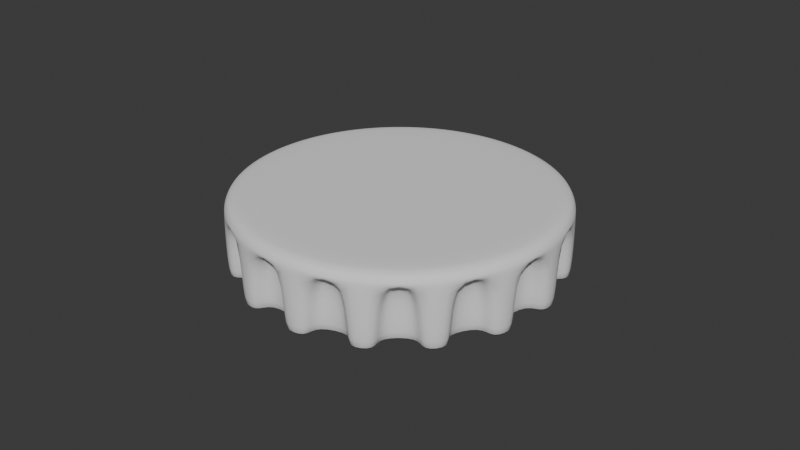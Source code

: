 # Source: blend.blend  (saved by Blender 4.1.24; exported with 4.5.12 LTS)
import bpy
from mathutils import Matrix  # noqa: F401  (used for matrix-valued properties, if any)

bpy.ops.wm.read_factory_settings(use_empty=True)
scene = bpy.context.scene
scene.name = 'Scene'

# ---- world
world_world = bpy.data.worlds.new('World'); scene.world = world_world
world_world.use_nodes = True; world_world.node_tree.nodes.clear()
_N = world_world.node_tree.nodes; _L = world_world.node_tree.links
n0 = _N.new('ShaderNodeOutputWorld'); n0.name = 'World Output'; n0.location = (300, 300)
n1 = _N.new('ShaderNodeBackground'); n1.name = 'Background'; n1.location = (10, 300)
n1.inputs[0].default_value = (0.05088, 0.05088, 0.05088, 1.0)
_L.new(n1.outputs[0], n0.inputs[0])
n0.is_active_output = True
world_world.color = (0.05088, 0.05088, 0.05088)
world_world.use_sun_shadow = False
world_world.sun_shadow_jitter_overblur = 0.0

# ---- meshes
me_x = bpy.data.meshes.new('柱体')
me_x.from_pydata([(5.313e-09, 0.3338, 0.6014), (5.158e-09, -1.662e-09, 1.006), (0.06512, 0.3274, 0.6014), (0.1277, 0.3084, 0.6014), (0.1854, 0.2775, 0.6014), (0.236, 0.236, 0.6014), (0.2775, 0.1854, 0.6014), (0.3084, 0.1277, 0.6014), (0.3274, 0.06512, 0.6014), (0.3338, -1.973e-09, 0.6014), (0.3274, -0.06512, 0.6014), (0.3084, -0.1277, 0.6014), (0.2775, -0.1854, 0.6014), (0.236, -0.236, 0.6014), (0.1854, -0.2775, 0.6014), (0.1277, -0.3084, 0.6014), (0.06512, -0.3274, 0.6014), (5.313e-09, -0.3338, 0.6014), (-0.06512, -0.3274, 0.6014), (-0.1277, -0.3084, 0.6014), (-0.1854, -0.2775, 0.6014), (-0.236, -0.236, 0.6014), (-0.2775, -0.1854, 0.6014), (-0.3084, -0.1277, 0.6014), (-0.3274, -0.06512, 0.6014), (-0.3338, -1.973e-09, 0.6014), (-0.3274, 0.06512, 0.6014), (-0.3084, 0.1277, 0.6014), (-0.2775, 0.1854, 0.6014), (-0.236, 0.236, 0.6014), (-0.1854, 0.2775, 0.6014), (-0.1277, 0.3084, 0.6014), (-0.06512, 0.3274, 0.6014), (0.05945, 0.2989, 1.01), (0.06512, 0.3274, 0.9457), (0.06346, 0.319, 0.9903), (5.313e-09, 0.3338, 0.9457), (5.3e-09, 0.3047, 1.01), (5.313e-09, 0.3253, 0.9903), (0.1166, 0.2815, 1.01), (0.1277, 0.3084, 0.9457), (0.1245, 0.3005, 0.9903), (0.1693, 0.2534, 1.01), (0.1854, 0.2775, 0.9457), (0.1807, 0.2705, 0.9903), (0.2155, 0.2155, 1.01), (0.236, 0.236, 0.9457), (0.23, 0.23, 0.9903), (0.2534, 0.1693, 1.01), (0.2775, 0.1854, 0.9457), (0.2705, 0.1807, 0.9903), (0.2815, 0.1166, 1.01), (0.3084, 0.1277, 0.9457), (0.3005, 0.1245, 0.9903), (0.2989, 0.05945, 1.01), (0.3274, 0.06512, 0.9457), (0.319, 0.06346, 0.9903), (0.3047, -1.946e-09, 1.01), (0.3338, -1.973e-09, 0.9457), (0.3253, -1.953e-09, 0.9903), (0.2989, -0.05945, 1.01), (0.3274, -0.06512, 0.9457), (0.319, -0.06346, 0.9903), (0.2815, -0.1166, 1.01), (0.3084, -0.1277, 0.9457), (0.3005, -0.1245, 0.9903), (0.2534, -0.1693, 1.01), (0.2775, -0.1854, 0.9457), (0.2705, -0.1807, 0.9903), (0.2155, -0.2155, 1.01), (0.236, -0.236, 0.9457), (0.23, -0.23, 0.9903), (0.1693, -0.2534, 1.01), (0.1854, -0.2775, 0.9457), (0.1807, -0.2705, 0.9903), (0.1166, -0.2815, 1.01), (0.1277, -0.3084, 0.9457), (0.1245, -0.3005, 0.9903), (0.05945, -0.2989, 1.01), (0.06512, -0.3274, 0.9457), (0.06346, -0.319, 0.9903), (5.3e-09, -0.3047, 1.01), (5.313e-09, -0.3338, 0.9457), (5.313e-09, -0.3253, 0.9903), (-0.05945, -0.2989, 1.01), (-0.06512, -0.3274, 0.9457), (-0.06346, -0.319, 0.9903), (-0.1166, -0.2815, 1.01), (-0.1277, -0.3084, 0.9457), (-0.1245, -0.3005, 0.9903), (-0.1693, -0.2534, 1.01), (-0.1854, -0.2775, 0.9457), (-0.1807, -0.2705, 0.9903), (-0.2155, -0.2155, 1.01), (-0.236, -0.236, 0.9457), (-0.23, -0.23, 0.9903), (-0.2534, -0.1693, 1.01), (-0.2775, -0.1854, 0.9457), (-0.2705, -0.1807, 0.9903), (-0.2815, -0.1166, 1.01), (-0.3084, -0.1277, 0.9457), (-0.3005, -0.1245, 0.9903), (-0.2989, -0.05945, 1.01), (-0.3274, -0.06512, 0.9457), (-0.319, -0.06346, 0.9903), (-0.3047, -1.946e-09, 1.01), (-0.3338, -1.973e-09, 0.9457), (-0.3253, -1.953e-09, 0.9903), (-0.2989, 0.05945, 1.01), (-0.3274, 0.06512, 0.9457), (-0.319, 0.06346, 0.9903), (-0.2815, 0.1166, 1.01), (-0.3084, 0.1277, 0.9457), (-0.3005, 0.1245, 0.9903), (-0.2534, 0.1693, 1.01), (-0.2775, 0.1854, 0.9457), (-0.2705, 0.1807, 0.9903), (-0.2155, 0.2155, 1.01), (-0.236, 0.236, 0.9457), (-0.23, 0.23, 0.9903), (-0.1693, 0.2534, 1.01), (-0.1854, 0.2775, 0.9457), (-0.1807, 0.2705, 0.9903), (-0.1166, 0.2815, 1.01), (-0.1277, 0.3084, 0.9457), (-0.1245, 0.3005, 0.9903), (-0.05945, 0.2989, 1.01), (-0.06512, 0.3274, 0.9457), (-0.06346, 0.319, 0.9903), (-0.004, 0.2932, 0.6014), (0.06112, 0.2868, 0.6014), (0.1085, 0.2724, 0.6014), (0.1662, 0.2415, 0.6014), (0.2045, 0.2101, 0.6014), (0.246, 0.1596, 0.6014), (0.2693, 0.1159, 0.6014), (0.2883, 0.05327, 0.6014), (0.2932, 0.004, 0.6014), (0.2868, -0.06112, 0.6014), (0.2724, -0.1085, 0.6014), (0.2415, -0.1662, 0.6014), (0.2101, -0.2045, 0.6014), (0.1596, -0.246, 0.6014), (0.1159, -0.2693, 0.6014), (0.05327, -0.2883, 0.6014), (0.004, -0.2932, 0.6014), (-0.06112, -0.2868, 0.6014), (-0.1085, -0.2724, 0.6014), (-0.1662, -0.2415, 0.6014), (-0.2045, -0.2101, 0.6014), (-0.246, -0.1596, 0.6014), (-0.2693, -0.1159, 0.6014), (-0.2883, -0.05327, 0.6014), (-0.2932, -0.004, 0.6014), (-0.2868, 0.06112, 0.6014), (-0.2724, 0.1085, 0.6014), (-0.2415, 0.1662, 0.6014), (-0.2101, 0.2045, 0.6014), (-0.1596, 0.246, 0.6014), (-0.1159, 0.2693, 0.6014), (-0.05327, 0.2883, 0.6014), (0.06112, 0.2868, 0.9457), (-0.004, 0.2932, 0.9457), (0.1662, 0.2415, 0.9457), (0.1085, 0.2724, 0.9457), (0.246, 0.1596, 0.9457), (0.2045, 0.2101, 0.9457), (0.2883, 0.05327, 0.9457), (0.2693, 0.1159, 0.9457), (0.2868, -0.06112, 0.9457), (0.2932, 0.004, 0.9457), (0.2415, -0.1662, 0.9457), (0.2724, -0.1085, 0.9457), (0.1596, -0.246, 0.9457), (0.2101, -0.2045, 0.9457), (0.05327, -0.2883, 0.9457), (0.1159, -0.2693, 0.9457), (-0.06112, -0.2868, 0.9457), (0.004, -0.2932, 0.9457), (-0.1662, -0.2415, 0.9457), (-0.1085, -0.2724, 0.9457), (-0.246, -0.1596, 0.9457), (-0.2045, -0.2101, 0.9457), (-0.2883, -0.05327, 0.9457), (-0.2693, -0.1159, 0.9457), (-0.2868, 0.06112, 0.9457), (-0.2932, -0.004, 0.9457), (-0.2415, 0.1662, 0.9457), (-0.2724, 0.1085, 0.9457), (-0.1596, 0.246, 0.9457), (-0.2101, 0.2045, 0.9457), (-0.05327, 0.2883, 0.9457), (-0.1159, 0.2693, 0.9457), (0.06146, 0.309, 0.9998), (5.306e-09, 0.315, 0.9998), (0.1206, 0.291, 0.9998), (0.175, 0.2619, 0.9998), (0.2227, 0.2227, 0.9998), (0.2619, 0.175, 0.9998), (0.291, 0.1206, 0.9998), (0.309, 0.06146, 0.9998), (0.315, -1.95e-09, 0.9998), (0.309, -0.06146, 0.9998), (0.291, -0.1206, 0.9998), (0.2619, -0.175, 0.9998), (0.2227, -0.2227, 0.9998), (0.175, -0.2619, 0.9998), (0.1206, -0.291, 0.9998), (0.06146, -0.309, 0.9998), (5.306e-09, -0.315, 0.9998), (-0.06146, -0.309, 0.9998), (-0.1206, -0.291, 0.9998), (-0.175, -0.2619, 0.9998), (-0.2227, -0.2227, 0.9998), (-0.2619, -0.175, 0.9998), (-0.291, -0.1206, 0.9998), (-0.309, -0.06146, 0.9998), (-0.315, -1.95e-09, 0.9998), (-0.309, 0.06146, 0.9998), (-0.291, 0.1206, 0.9998), (-0.2619, 0.175, 0.9998), (-0.2227, 0.2227, 0.9998), (-0.175, 0.2619, 0.9998), (-0.1206, 0.291, 0.9998), (-0.06146, 0.309, 0.9998), (0.06429, 0.3232, 0.9675), (5.313e-09, 0.3295, 0.9675), (0.1261, 0.3045, 0.9675), (0.1831, 0.274, 0.9675), (0.233, 0.233, 0.9675), (0.274, 0.1831, 0.9675), (0.3045, 0.1261, 0.9675), (0.3232, 0.06429, 0.9675), (0.3295, -1.963e-09, 0.9675), (0.3232, -0.06429, 0.9675), (0.3045, -0.1261, 0.9675), (0.274, -0.1831, 0.9675), (0.233, -0.233, 0.9675), (0.1831, -0.274, 0.9675), (0.1261, -0.3045, 0.9675), (0.06429, -0.3232, 0.9675), (5.313e-09, -0.3295, 0.9675), (-0.06429, -0.3232, 0.9675), (-0.1261, -0.3045, 0.9675), (-0.1831, -0.274, 0.9675), (-0.233, -0.233, 0.9675), (-0.274, -0.1831, 0.9675), (-0.3045, -0.1261, 0.9675), (-0.3232, -0.06429, 0.9675), (-0.3295, -1.963e-09, 0.9675), (-0.3232, 0.06429, 0.9675), (-0.3045, 0.1261, 0.9675), (-0.274, 0.1831, 0.9675), (-0.233, 0.233, 0.9675), (-0.1831, 0.274, 0.9675), (-0.1261, 0.3045, 0.9675), (-0.06429, 0.3232, 0.9675)], [], [(2, 34, 40, 3), (1, 39, 33), (1, 42, 39), (1, 45, 42), (1, 48, 45), (1, 51, 48), (1, 54, 51), (1, 57, 54), (1, 60, 57), (1, 63, 60), (1, 66, 63), (1, 69, 66), (1, 72, 69), (1, 75, 72), (1, 78, 75), (1, 81, 78), (1, 84, 81), (1, 87, 84), (1, 90, 87), (1, 93, 90), (1, 96, 93), (1, 99, 96), (1, 102, 99), (1, 105, 102), (1, 108, 105), (1, 111, 108), (1, 114, 111), (1, 117, 114), (1, 120, 117), (1, 123, 120), (1, 126, 123), (1, 37, 126), (11, 64, 172, 139), (32, 127, 36, 0), (4, 43, 46, 5), (103, 24, 152, 183), (6, 49, 52, 7), (94, 97, 181, 182), (8, 55, 58, 9), (10, 61, 64, 11), (12, 67, 70, 13), (46, 49, 165, 166), (14, 73, 76, 15), (61, 10, 138, 169), (16, 79, 82, 17), (23, 100, 184, 151), (18, 85, 88, 19), (20, 91, 94, 21), (22, 97, 100, 23), (124, 127, 191, 192), (24, 103, 106, 25), (9, 58, 170, 137), (26, 109, 112, 27), (76, 79, 175, 176), (28, 115, 118, 29), (97, 22, 150, 181), (30, 121, 124, 31), (225, 226, 38, 35), (227, 225, 35, 41), (193, 194, 37, 33), (228, 227, 41, 44), (195, 193, 33, 39), (229, 228, 44, 47), (196, 195, 39, 42), (230, 229, 47, 50), (197, 196, 42, 45), (231, 230, 50, 53), (198, 197, 45, 48), (232, 231, 53, 56), (199, 198, 48, 51), (233, 232, 56, 59), (200, 199, 51, 54), (234, 233, 59, 62), (201, 200, 54, 57), (235, 234, 62, 65), (202, 201, 57, 60), (236, 235, 65, 68), (203, 202, 60, 63), (237, 236, 68, 71), (204, 203, 63, 66), (238, 237, 71, 74), (205, 204, 66, 69), (239, 238, 74, 77), (206, 205, 69, 72), (240, 239, 77, 80), (207, 206, 72, 75), (241, 240, 80, 83), (208, 207, 75, 78), (242, 241, 83, 86), (209, 208, 78, 81), (243, 242, 86, 89), (210, 209, 81, 84), (244, 243, 89, 92), (211, 210, 84, 87), (245, 244, 92, 95), (212, 211, 87, 90), (246, 245, 95, 98), (213, 212, 90, 93), (247, 246, 98, 101), (214, 213, 93, 96), (248, 247, 101, 104), (215, 214, 96, 99), (249, 248, 104, 107), (216, 215, 99, 102), (250, 249, 107, 110), (217, 216, 102, 105), (251, 250, 110, 113), (218, 217, 105, 108), (252, 251, 113, 116), (219, 218, 108, 111), (253, 252, 116, 119), (220, 219, 111, 114), (254, 253, 119, 122), (221, 220, 114, 117), (255, 254, 122, 125), (222, 221, 117, 120), (256, 255, 125, 128), (223, 222, 120, 123), (226, 256, 128, 38), (224, 223, 123, 126), (1, 33, 37), (129, 162, 161, 130), (133, 166, 165, 134), (135, 168, 167, 136), (137, 170, 169, 138), (139, 172, 171, 140), (141, 174, 173, 142), (143, 176, 175, 144), (145, 178, 177, 146), (147, 180, 179, 148), (149, 182, 181, 150), (151, 184, 183, 152), (153, 186, 185, 154), (155, 188, 187, 156), (157, 190, 189, 158), (159, 192, 191, 160), (131, 164, 163, 132), (25, 106, 186, 153), (64, 67, 171, 172), (67, 12, 140, 171), (36, 34, 161, 162), (112, 115, 187, 188), (109, 26, 154, 185), (13, 70, 174, 141), (27, 112, 188, 155), (82, 85, 177, 178), (73, 14, 142, 173), (0, 36, 162, 129), (34, 2, 130, 161), (115, 28, 156, 187), (15, 76, 176, 143), (3, 40, 164, 131), (52, 55, 167, 168), (100, 103, 183, 184), (29, 118, 190, 157), (79, 16, 144, 175), (127, 32, 160, 191), (121, 30, 158, 189), (70, 73, 173, 174), (17, 82, 178, 145), (43, 4, 132, 163), (118, 121, 189, 190), (31, 124, 192, 159), (85, 18, 146, 177), (5, 46, 166, 133), (40, 43, 163, 164), (88, 91, 179, 180), (19, 88, 180, 147), (49, 6, 134, 165), (91, 20, 148, 179), (58, 61, 169, 170), (7, 52, 168, 135), (106, 109, 185, 186), (21, 94, 182, 149), (55, 8, 136, 167), (38, 128, 224, 194), (128, 125, 223, 224), (125, 122, 222, 223), (122, 119, 221, 222), (119, 116, 220, 221), (116, 113, 219, 220), (113, 110, 218, 219), (110, 107, 217, 218), (107, 104, 216, 217), (104, 101, 215, 216), (101, 98, 214, 215), (98, 95, 213, 214), (95, 92, 212, 213), (92, 89, 211, 212), (89, 86, 210, 211), (86, 83, 209, 210), (83, 80, 208, 209), (80, 77, 207, 208), (77, 74, 206, 207), (74, 71, 205, 206), (71, 68, 204, 205), (68, 65, 203, 204), (65, 62, 202, 203), (62, 59, 201, 202), (59, 56, 200, 201), (56, 53, 199, 200), (53, 50, 198, 199), (50, 47, 197, 198), (47, 44, 196, 197), (44, 41, 195, 196), (41, 35, 193, 195), (35, 38, 194, 193), (36, 127, 256, 226), (127, 124, 255, 256), (124, 121, 254, 255), (121, 118, 253, 254), (118, 115, 252, 253), (115, 112, 251, 252), (112, 109, 250, 251), (109, 106, 249, 250), (106, 103, 248, 249), (103, 100, 247, 248), (100, 97, 246, 247), (97, 94, 245, 246), (94, 91, 244, 245), (91, 88, 243, 244), (88, 85, 242, 243), (85, 82, 241, 242), (82, 79, 240, 241), (79, 76, 239, 240), (76, 73, 238, 239), (73, 70, 237, 238), (70, 67, 236, 237), (67, 64, 235, 236), (64, 61, 234, 235), (61, 58, 233, 234), (58, 55, 232, 233), (55, 52, 231, 232), (52, 49, 230, 231), (49, 46, 229, 230), (46, 43, 228, 229), (43, 40, 227, 228), (40, 34, 225, 227), (34, 36, 226, 225), (194, 224, 126, 37)])
me_x.polygons.foreach_set('use_smooth', [True] * 240)
_uv = me_x.uv_layers.new(name='UV 贴图')
_uv.uv.foreach_set('vector', [0.9688, 0.5, 0.9688, 0.9784, 0.9375, 0.9784, 0.9375, 0.5, 0.262, 0.2791, 0.3349, 0.455, 0.2938, 0.4674, 0.2675, 0.2762, 0.3733, 0.4345, 0.3354, 0.4547, 0.2723, 0.2723, 0.4069, 0.4069, 0.3737, 0.4341, 0.2762, 0.2675, 0.4345, 0.3733, 0.4072, 0.4065, 0.2791, 0.262, 0.455, 0.3349, 0.4347, 0.3728, 0.2809, 0.2561, 0.4676, 0.2933, 0.4551, 0.3344, 0.2815, 0.25, 0.4719, 0.25, 0.4676, 0.2927, 0.2809, 0.2439, 0.4676, 0.2067, 0.4718, 0.2495, 0.2791, 0.238, 0.455, 0.1651, 0.4674, 0.2062, 0.2762, 0.2325, 0.4345, 0.1267, 0.4547, 0.1646, 0.2723, 0.2277, 0.4069, 0.09312, 0.4341, 0.1263, 0.2675, 0.2238, 0.3733, 0.06553, 0.4065, 0.09278, 0.262, 0.2209, 0.3349, 0.04503, 0.3728, 0.06528, 0.2561, 0.2191, 0.2933, 0.03241, 0.3344, 0.04488, 0.25, 0.2185, 0.25, 0.02814, 0.2927, 0.03235, 0.2439, 0.2191, 0.2067, 0.03241, 0.2495, 0.0282, 0.238, 0.2209, 0.1651, 0.04503, 0.2062, 0.03256, 0.2325, 0.2238, 0.1267, 0.06553, 0.1646, 0.04529, 0.2277, 0.2277, 0.09312, 0.09312, 0.1263, 0.06587, 0.2238, 0.2325, 0.06553, 0.1267, 0.09278, 0.09354, 0.2209, 0.238, 0.04503, 0.1651, 0.06528, 0.1272, 0.2191, 0.2439, 0.03241, 0.2067, 0.04488, 0.1656, 0.2185, 0.25, 0.02814, 0.25, 0.03235, 0.2073, 0.2191, 0.2561, 0.03241, 0.2933, 0.0282, 0.2505, 0.2209, 0.262, 0.04503, 0.3349, 0.03256, 0.2938, 0.2238, 0.2675, 0.06553, 0.3733, 0.04529, 0.3354, 0.2277, 0.2723, 0.09312, 0.4069, 0.06587, 0.3737, 0.2325, 0.2762, 0.1267, 0.4345, 0.09354, 0.4072, 0.238, 0.2791, 0.1651, 0.455, 0.1272, 0.4347, 0.2439, 0.2809, 0.2067, 0.4676, 0.1656, 0.4551, 0.25, 0.2815, 0.25, 0.4719, 0.2073, 0.4676, 0.6875, 0.5, 0.6875, 0.9784, 0.6875, 0.9784, 0.6875, 0.5, 0.03125, 0.5, 0.03125, 0.9784, 0.0, 0.9784, 0.0, 0.5, 0.9062, 0.5, 0.9062, 0.9784, 0.875, 0.9784, 0.875, 0.5, 0.2812, 0.9784, 0.2812, 0.5, 0.2812, 0.5, 0.2812, 0.9784, 0.8438, 0.5, 0.8438, 0.9784, 0.8125, 0.9784, 0.8125, 0.5, 0.375, 0.9784, 0.3438, 0.9784, 0.3438, 0.9784, 0.375, 0.9784, 0.7812, 0.5, 0.7812, 0.9784, 0.75, 0.9784, 0.75, 0.5, 0.7188, 0.5, 0.7188, 0.9784, 0.6875, 0.9784, 0.6875, 0.5, 0.6562, 0.5, 0.6562, 0.9784, 0.625, 0.9784, 0.625, 0.5, 0.875, 0.9784, 0.8438, 0.9784, 0.8438, 0.9784, 0.875, 0.9784, 0.5938, 0.5, 0.5938, 0.9784, 0.5625, 0.9784, 0.5625, 0.5, 0.7188, 0.9784, 0.7188, 0.5, 0.7188, 0.5, 0.7188, 0.9784, 0.5312, 0.5, 0.5312, 0.9784, 0.5, 0.9784, 0.5, 0.5, 0.3125, 0.5, 0.3125, 0.9784, 0.3125, 0.9784, 0.3125, 0.5, 0.4688, 0.5, 0.4688, 0.9784, 0.4375, 0.9784, 0.4375, 0.5, 0.4062, 0.5, 0.4062, 0.9784, 0.375, 0.9784, 0.375, 0.5, 0.3438, 0.5, 0.3438, 0.9784, 0.3125, 0.9784, 0.3125, 0.5, 0.0625, 0.9784, 0.03125, 0.9784, 0.03125, 0.9784, 0.0625, 0.9784, 0.2812, 0.5, 0.2812, 0.9784, 0.25, 0.9784, 0.25, 0.5, 0.75, 0.5, 0.75, 0.9784, 0.75, 0.9784, 0.75, 0.5, 0.2188, 0.5, 0.2188, 0.9784, 0.1875, 0.9784, 0.1875, 0.5, 0.5625, 0.9784, 0.5312, 0.9784, 0.5312, 0.9784, 0.5625, 0.9784, 0.1562, 0.5, 0.1562, 0.9784, 0.125, 0.9784, 0.125, 0.5, 0.3438, 0.9784, 0.3438, 0.5, 0.3438, 0.5, 0.3438, 0.9784, 0.09375, 0.5, 0.09375, 0.9784, 0.0625, 0.9784, 0.0625, 0.5, 0.9689, 0.9892, 0.9998, 0.9892, 0.9996, 1.0, 0.9691, 1.0, 0.9377, 0.9892, 0.9686, 0.9892, 0.9684, 1.0, 0.9379, 1.0, 0.2948, 0.4765, 0.2506, 0.4809, 0.2505, 0.4718, 0.2933, 0.4676, 0.9064, 0.9892, 0.9373, 0.9892, 0.9371, 1.0, 0.9066, 1.0, 0.3381, 0.4634, 0.2956, 0.4763, 0.2938, 0.4674, 0.3349, 0.455, 0.8752, 0.9892, 0.9061, 0.9892, 0.9059, 1.0, 0.8754, 1.0, 0.378, 0.4422, 0.3389, 0.4631, 0.3354, 0.4547, 0.3733, 0.4345, 0.8439, 0.9892, 0.8748, 0.9892, 0.8746, 1.0, 0.8441, 1.0, 0.4131, 0.4135, 0.3787, 0.4416, 0.3737, 0.4341, 0.4069, 0.4069, 0.8127, 0.9892, 0.8436, 0.9892, 0.8434, 1.0, 0.8129, 1.0, 0.4418, 0.3785, 0.4137, 0.4129, 0.4072, 0.4065, 0.4345, 0.3733, 0.7814, 0.9892, 0.8123, 0.9892, 0.8121, 1.0, 0.7816, 1.0, 0.4632, 0.3386, 0.4423, 0.3778, 0.4347, 0.3728, 0.455, 0.3349, 0.7502, 0.9892, 0.7811, 0.9892, 0.7809, 1.0, 0.7504, 1.0, 0.4764, 0.2953, 0.4635, 0.3378, 0.4551, 0.3344, 0.4676, 0.2933, 0.7189, 0.9892, 0.7498, 0.9892, 0.7496, 1.0, 0.7191, 1.0, 0.4809, 0.2503, 0.4765, 0.2945, 0.4676, 0.2927, 0.4719, 0.25, 0.6877, 0.9892, 0.7186, 0.9892, 0.7184, 1.0, 0.6879, 1.0, 0.4765, 0.2052, 0.4809, 0.2494, 0.4718, 0.2495, 0.4676, 0.2067, 0.6564, 0.9892, 0.6873, 0.9892, 0.6871, 1.0, 0.6566, 1.0, 0.4634, 0.1619, 0.4763, 0.2044, 0.4674, 0.2062, 0.455, 0.1651, 0.6252, 0.9892, 0.6561, 0.9892, 0.6559, 1.0, 0.6254, 1.0, 0.4422, 0.122, 0.4631, 0.1611, 0.4547, 0.1646, 0.4345, 0.1267, 0.5939, 0.9892, 0.6248, 0.9892, 0.6246, 1.0, 0.5941, 1.0, 0.4135, 0.08694, 0.4416, 0.1213, 0.4341, 0.1263, 0.4069, 0.09312, 0.5627, 0.9892, 0.5936, 0.9892, 0.5934, 1.0, 0.5629, 1.0, 0.3785, 0.05818, 0.4129, 0.08635, 0.4065, 0.09278, 0.3733, 0.06553, 0.5314, 0.9892, 0.5623, 0.9892, 0.5621, 1.0, 0.5316, 1.0, 0.3386, 0.03679, 0.3778, 0.05772, 0.3728, 0.06528, 0.3349, 0.04503, 0.5002, 0.9892, 0.5311, 0.9892, 0.5309, 1.0, 0.5004, 1.0, 0.2953, 0.0236, 0.3378, 0.03649, 0.3344, 0.04488, 0.2933, 0.03241, 0.4689, 0.9892, 0.4998, 0.9892, 0.4996, 1.0, 0.4691, 1.0, 0.2503, 0.0191, 0.2945, 0.02345, 0.2927, 0.03235, 0.25, 0.02814, 0.4377, 0.9892, 0.4686, 0.9892, 0.4684, 1.0, 0.4379, 1.0, 0.2052, 0.02348, 0.2494, 0.01913, 0.2495, 0.0282, 0.2067, 0.03241, 0.4064, 0.9892, 0.4373, 0.9892, 0.4371, 1.0, 0.4066, 1.0, 0.1619, 0.03656, 0.2044, 0.02367, 0.2062, 0.03256, 0.1651, 0.04503, 0.3752, 0.9892, 0.4061, 0.9892, 0.4059, 1.0, 0.3754, 1.0, 0.122, 0.05785, 0.1611, 0.03692, 0.1646, 0.04529, 0.1267, 0.06553, 0.3439, 0.9892, 0.3748, 0.9892, 0.3746, 1.0, 0.3441, 1.0, 0.08694, 0.08652, 0.1213, 0.05835, 0.1263, 0.06587, 0.09312, 0.09312, 0.3127, 0.9892, 0.3436, 0.9892, 0.3434, 1.0, 0.3129, 1.0, 0.05818, 0.1215, 0.08635, 0.08715, 0.09278, 0.09354, 0.06553, 0.1267, 0.2814, 0.9892, 0.3123, 0.9892, 0.3121, 1.0, 0.2816, 1.0, 0.03679, 0.1614, 0.05772, 0.1222, 0.06528, 0.1272, 0.04503, 0.1651, 0.2502, 0.9892, 0.2811, 0.9892, 0.2809, 1.0, 0.2504, 1.0, 0.0236, 0.2047, 0.03649, 0.1622, 0.04488, 0.1656, 0.03241, 0.2067, 0.2189, 0.9892, 0.2498, 0.9892, 0.2496, 1.0, 0.2191, 1.0, 0.0191, 0.2497, 0.02345, 0.2055, 0.03235, 0.2073, 0.02814, 0.25, 0.1877, 0.9892, 0.2186, 0.9892, 0.2184, 1.0, 0.1879, 1.0, 0.02348, 0.2948, 0.01913, 0.2506, 0.0282, 0.2505, 0.03241, 0.2933, 0.1564, 0.9892, 0.1873, 0.9892, 0.1871, 1.0, 0.1566, 1.0, 0.03656, 0.3381, 0.02367, 0.2956, 0.03256, 0.2938, 0.04503, 0.3349, 0.1252, 0.9892, 0.1561, 0.9892, 0.1559, 1.0, 0.1254, 1.0, 0.05785, 0.378, 0.03692, 0.3389, 0.04529, 0.3354, 0.06553, 0.3733, 0.09395, 0.9892, 0.1248, 0.9892, 0.1246, 1.0, 0.09415, 1.0, 0.08652, 0.4131, 0.05835, 0.3787, 0.06587, 0.3737, 0.09312, 0.4069, 0.0627, 0.9892, 0.09355, 0.9892, 0.09335, 1.0, 0.0629, 1.0, 0.1215, 0.4418, 0.08715, 0.4137, 0.09354, 0.4072, 0.1267, 0.4345, 0.03145, 0.9892, 0.0623, 0.9892, 0.0621, 1.0, 0.03165, 1.0, 0.1614, 0.4632, 0.1222, 0.4423, 0.1272, 0.4347, 0.1651, 0.455, 0.0001991, 0.9892, 0.03105, 0.9892, 0.03085, 1.0, 0.0003982, 1.0, 0.2047, 0.4764, 0.1622, 0.4635, 0.1656, 0.4551, 0.2067, 0.4676, 0.2561, 0.2809, 0.2933, 0.4676, 0.2505, 0.4718, 1.0, 0.5, 1.0, 0.9784, 0.9688, 0.9784, 0.9688, 0.5, 0.875, 0.5, 0.875, 0.9784, 0.8438, 0.9784, 0.8438, 0.5, 0.8125, 0.5, 0.8125, 0.9784, 0.7812, 0.9784, 0.7812, 0.5, 0.75, 0.5, 0.75, 0.9784, 0.7188, 0.9784, 0.7188, 0.5, 0.6875, 0.5, 0.6875, 0.9784, 0.6563, 0.9784, 0.6562, 0.5, 0.625, 0.5, 0.625, 0.9784, 0.5938, 0.9784, 0.5938, 0.5, 0.5625, 0.5, 0.5625, 0.9784, 0.5312, 0.9784, 0.5312, 0.5, 0.5, 0.5, 0.5, 0.9784, 0.4688, 0.9784, 0.4688, 0.5, 0.4375, 0.5, 0.4375, 0.9784, 0.4062, 0.9784, 0.4062, 0.5, 0.375, 0.5, 0.375, 0.9784, 0.3438, 0.9784, 0.3438, 0.5, 0.3125, 0.5, 0.3125, 0.9784, 0.2812, 0.9784, 0.2812, 0.5, 0.25, 0.5, 0.25, 0.9784, 0.2188, 0.9784, 0.2188, 0.5, 0.1875, 0.5, 0.1875, 0.9784, 0.1562, 0.9784, 0.1562, 0.5, 0.125, 0.5, 0.125, 0.9784, 0.09375, 0.9784, 0.09375, 0.5, 0.0625, 0.5, 0.0625, 0.9784, 0.03125, 0.9784, 0.03125, 0.5, 0.9375, 0.5, 0.9375, 0.9784, 0.9063, 0.9784, 0.9062, 0.5, 0.25, 0.5, 0.25, 0.9784, 0.25, 0.9784, 0.25, 0.5, 0.6875, 0.9784, 0.6563, 0.9784, 0.6563, 0.9784, 0.6875, 0.9784, 0.6562, 0.9784, 0.6562, 0.5, 0.6562, 0.5, 0.6562, 0.9784, 1.0, 0.9784, 0.9688, 0.9784, 0.9688, 0.9784, 1.0, 0.9784, 0.1875, 0.9784, 0.1562, 0.9784, 0.1562, 0.9784, 0.1875, 0.9784, 0.2188, 0.9784, 0.2188, 0.5, 0.2188, 0.5, 0.2188, 0.9784, 0.625, 0.5, 0.625, 0.9784, 0.625, 0.9784, 0.625, 0.5, 0.1875, 0.5, 0.1875, 0.9784, 0.1875, 0.9784, 0.1875, 0.5, 0.5, 0.9784, 0.4688, 0.9784, 0.4688, 0.9784, 0.5, 0.9784, 0.5938, 0.9784, 0.5938, 0.5, 0.5938, 0.5, 0.5938, 0.9784, 0.0, 0.5, 0.0, 0.9784, 0.0, 0.9784, 0.0, 0.5, 0.9688, 0.9784, 0.9688, 0.5, 0.9688, 0.5, 0.9688, 0.9784, 0.1562, 0.9784, 0.1562, 0.5, 0.1562, 0.5, 0.1562, 0.9784, 0.5625, 0.5, 0.5625, 0.9784, 0.5625, 0.9784, 0.5625, 0.5, 0.9375, 0.5, 0.9375, 0.9784, 0.9375, 0.9784, 0.9375, 0.5, 0.8125, 0.9784, 0.7812, 0.9784, 0.7812, 0.9784, 0.8125, 0.9784, 0.3125, 0.9784, 0.2812, 0.9784, 0.2812, 0.9784, 0.3125, 0.9784, 0.125, 0.5, 0.125, 0.9784, 0.125, 0.9784, 0.125, 0.5, 0.5312, 0.9784, 0.5312, 0.5, 0.5312, 0.5, 0.5312, 0.9784, 0.03125, 0.9784, 0.03125, 0.5, 0.03125, 0.5, 0.03125, 0.9784, 0.09375, 0.9784, 0.09375, 0.5, 0.09375, 0.5, 0.09375, 0.9784, 0.625, 0.9784, 0.5938, 0.9784, 0.5938, 0.9784, 0.625, 0.9784, 0.5, 0.5, 0.5, 0.9784, 0.5, 0.9784, 0.5, 0.5, 0.9062, 0.9784, 0.9062, 0.5, 0.9062, 0.5, 0.9062, 0.9784, 0.125, 0.9784, 0.09375, 0.9784, 0.09375, 0.9784, 0.125, 0.9784, 0.0625, 0.5, 0.0625, 0.9784, 0.0625, 0.9784, 0.0625, 0.5, 0.4688, 0.9784, 0.4688, 0.5, 0.4688, 0.5, 0.4688, 0.9784, 0.875, 0.5, 0.875, 0.9784, 0.875, 0.9784, 0.875, 0.5, 0.9375, 0.9784, 0.9063, 0.9784, 0.9063, 0.9784, 0.9375, 0.9784, 0.4375, 0.9784, 0.4062, 0.9784, 0.4062, 0.9784, 0.4375, 0.9784, 0.4375, 0.5, 0.4375, 0.9784, 0.4375, 0.9784, 0.4375, 0.5, 0.8438, 0.9784, 0.8438, 0.5, 0.8438, 0.5, 0.8438, 0.9784, 0.4062, 0.9784, 0.4062, 0.5, 0.4062, 0.5, 0.4062, 0.9784, 0.75, 0.9784, 0.7188, 0.9784, 0.7188, 0.9784, 0.75, 0.9784, 0.8125, 0.5, 0.8125, 0.9784, 0.8125, 0.9784, 0.8125, 0.5, 0.25, 0.9784, 0.2188, 0.9784, 0.2188, 0.9784, 0.25, 0.9784, 0.375, 0.5, 0.375, 0.9784, 0.375, 0.9784, 0.375, 0.5, 0.7812, 0.9784, 0.7812, 0.5, 0.7812, 0.5, 0.7812, 0.9784, 0.2494, 0.4899, 0.2038, 0.4854, 0.2055, 0.4765, 0.2497, 0.4809, 0.2026, 0.4852, 0.1587, 0.4719, 0.1622, 0.4635, 0.2047, 0.4764, 0.1576, 0.4714, 0.1172, 0.4498, 0.1222, 0.4423, 0.1614, 0.4632, 0.1162, 0.4492, 0.08076, 0.4201, 0.08715, 0.4137, 0.1215, 0.4418, 0.07991, 0.4192, 0.05083, 0.3838, 0.05835, 0.3787, 0.08652, 0.4131, 0.05016, 0.3828, 0.02855, 0.3424, 0.03692, 0.3389, 0.05785, 0.378, 0.02809, 0.3413, 0.01479, 0.2974, 0.02367, 0.2956, 0.03656, 0.3381, 0.01455, 0.2962, 0.01006, 0.2506, 0.01913, 0.2506, 0.02348, 0.2948, 0.01006, 0.2494, 0.01455, 0.2038, 0.02345, 0.2055, 0.0191, 0.2497, 0.01479, 0.2026, 0.02809, 0.1587, 0.03649, 0.1622, 0.0236, 0.2047, 0.02855, 0.1576, 0.05016, 0.1172, 0.05772, 0.1222, 0.03679, 0.1614, 0.05083, 0.1162, 0.07991, 0.08076, 0.08635, 0.08715, 0.05818, 0.1215, 0.08076, 0.07991, 0.1162, 0.05083, 0.1213, 0.05835, 0.08694, 0.08652, 0.1172, 0.05016, 0.1576, 0.02855, 0.1611, 0.03692, 0.122, 0.05785, 0.1587, 0.02809, 0.2026, 0.01479, 0.2044, 0.02367, 0.1619, 0.03656, 0.2038, 0.01455, 0.2494, 0.01006, 0.2494, 0.01913, 0.2052, 0.02348, 0.2506, 0.01006, 0.2962, 0.01455, 0.2945, 0.02345, 0.2503, 0.0191, 0.2974, 0.01479, 0.3413, 0.02809, 0.3378, 0.03649, 0.2953, 0.0236, 0.3424, 0.02855, 0.3828, 0.05016, 0.3778, 0.05772, 0.3386, 0.03679, 0.3838, 0.05083, 0.4192, 0.07991, 0.4129, 0.08635, 0.3785, 0.05818, 0.4201, 0.08076, 0.4492, 0.1162, 0.4416, 0.1213, 0.4135, 0.08694, 0.4498, 0.1172, 0.4714, 0.1576, 0.4631, 0.1611, 0.4422, 0.122, 0.4719, 0.1587, 0.4852, 0.2026, 0.4763, 0.2044, 0.4634, 0.1619, 0.4854, 0.2038, 0.4899, 0.2494, 0.4809, 0.2494, 0.4765, 0.2052, 0.4899, 0.2506, 0.4854, 0.2962, 0.4765, 0.2945, 0.4809, 0.2503, 0.4852, 0.2974, 0.4719, 0.3413, 0.4635, 0.3378, 0.4764, 0.2953, 0.4714, 0.3424, 0.4498, 0.3828, 0.4423, 0.3778, 0.4632, 0.3386, 0.4492, 0.3838, 0.4201, 0.4192, 0.4137, 0.4129, 0.4418, 0.3785, 0.4192, 0.4201, 0.3838, 0.4492, 0.3787, 0.4416, 0.4131, 0.4135, 0.3828, 0.4498, 0.3424, 0.4714, 0.3389, 0.4631, 0.378, 0.4422, 0.3413, 0.4719, 0.2974, 0.4852, 0.2956, 0.4763, 0.3381, 0.4634, 0.2962, 0.4854, 0.2506, 0.4899, 0.2506, 0.4809, 0.2948, 0.4765, 0.0, 0.9784, 0.03125, 0.9784, 0.03105, 0.9892, 0.0001991, 0.9892, 0.03125, 0.9784, 0.0625, 0.9784, 0.0623, 0.9892, 0.03145, 0.9892, 0.0625, 0.9784, 0.09375, 0.9784, 0.09355, 0.9892, 0.0627, 0.9892, 0.09375, 0.9784, 0.125, 0.9784, 0.1248, 0.9892, 0.09395, 0.9892, 0.125, 0.9784, 0.1562, 0.9784, 0.1561, 0.9892, 0.1252, 0.9892, 0.1562, 0.9784, 0.1875, 0.9784, 0.1873, 0.9892, 0.1564, 0.9892, 0.1875, 0.9784, 0.2188, 0.9784, 0.2186, 0.9892, 0.1877, 0.9892, 0.2188, 0.9784, 0.25, 0.9784, 0.2498, 0.9892, 0.2189, 0.9892, 0.25, 0.9784, 0.2812, 0.9784, 0.2811, 0.9892, 0.2502, 0.9892, 0.2812, 0.9784, 0.3125, 0.9784, 0.3123, 0.9892, 0.2814, 0.9892, 0.3125, 0.9784, 0.3438, 0.9784, 0.3436, 0.9892, 0.3127, 0.9892, 0.3438, 0.9784, 0.375, 0.9784, 0.3748, 0.9892, 0.3439, 0.9892, 0.375, 0.9784, 0.4062, 0.9784, 0.4061, 0.9892, 0.3752, 0.9892, 0.4062, 0.9784, 0.4375, 0.9784, 0.4373, 0.9892, 0.4064, 0.9892, 0.4375, 0.9784, 0.4688, 0.9784, 0.4686, 0.9892, 0.4377, 0.9892, 0.4688, 0.9784, 0.5, 0.9784, 0.4998, 0.9892, 0.4689, 0.9892, 0.5, 0.9784, 0.5312, 0.9784, 0.5311, 0.9892, 0.5002, 0.9892, 0.5312, 0.9784, 0.5625, 0.9784, 0.5623, 0.9892, 0.5314, 0.9892, 0.5625, 0.9784, 0.5938, 0.9784, 0.5936, 0.9892, 0.5627, 0.9892, 0.5938, 0.9784, 0.625, 0.9784, 0.6248, 0.9892, 0.5939, 0.9892, 0.625, 0.9784, 0.6562, 0.9784, 0.6561, 0.9892, 0.6252, 0.9892, 0.6563, 0.9784, 0.6875, 0.9784, 0.6873, 0.9892, 0.6564, 0.9892, 0.6875, 0.9784, 0.7188, 0.9784, 0.7186, 0.9892, 0.6877, 0.9892, 0.7188, 0.9784, 0.75, 0.9784, 0.7498, 0.9892, 0.7189, 0.9892, 0.75, 0.9784, 0.7812, 0.9784, 0.7811, 0.9892, 0.7502, 0.9892, 0.7812, 0.9784, 0.8125, 0.9784, 0.8123, 0.9892, 0.7814, 0.9892, 0.8125, 0.9784, 0.8438, 0.9784, 0.8436, 0.9892, 0.8127, 0.9892, 0.8438, 0.9784, 0.875, 0.9784, 0.8748, 0.9892, 0.8439, 0.9892, 0.875, 0.9784, 0.9062, 0.9784, 0.9061, 0.9892, 0.8752, 0.9892, 0.9063, 0.9784, 0.9375, 0.9784, 0.9373, 0.9892, 0.9064, 0.9892, 0.9375, 0.9784, 0.9688, 0.9784, 0.9686, 0.9892, 0.9377, 0.9892, 0.9688, 0.9784, 1.0, 0.9784, 0.9998, 0.9892, 0.9689, 0.9892, 0.2497, 0.4809, 0.2055, 0.4765, 0.2073, 0.4676, 0.25, 0.4719])
me_x.update()

# ---- objects
ob_x = bpy.data.objects.new('柱体', me_x)

# ---- transforms, parenting, visibility, modifiers, constraints
ob_x.location = (0.0, 0.0, 0.0)
ob_x.scale = (0.1528, 0.1528, 0.0586)
_m = ob_x.modifiers.new('实体化', 'SOLIDIFY')
_m.thickness = 0.02
_m = ob_x.modifiers.new('细分', 'SUBSURF')
_m.levels = 2

# ---- collection membership
scene.collection.objects.link(ob_x)

# ---- scene / render settings (as saved in the file)
scene.frame_start = 1; scene.frame_end = 250; scene.frame_set(39)
scene.render.engine = 'BLENDER_EEVEE_NEXT'
scene.cycles.sampling_pattern = 'TABULATED_SOBOL'
scene.eevee.ray_tracing_options.trace_max_roughness = 0.0
bpy.context.view_layer.update()

# ---- added for rendering (the .blend has no active camera and no usable light): camera, sun
cam_auto = bpy.data.cameras.new('AutoCamera')
cam_auto.lens = 50.0
cam_auto.sensor_width = 36.0
cam_auto.clip_end = 1000.0
ob_auto_camera = bpy.data.objects.new('AutoCamera', cam_auto)
scene.collection.objects.link(ob_auto_camera)
ob_auto_camera.location = (0.185045, -0.222054, 0.195251)
ob_auto_camera.rotation_euler = (1.09748, -7.21219e-08, 0.694738)
scene.camera = ob_auto_camera
light_auto_sun = bpy.data.lights.new('AutoSun', 'SUN')
light_auto_sun.energy = 3.0
light_auto_sun.angle = 0.0523599
ob_auto_sun = bpy.data.objects.new('AutoSun', light_auto_sun)
scene.collection.objects.link(ob_auto_sun)
ob_auto_sun.rotation_euler = (0.872665, 0.174533, 0.523599)
bpy.context.view_layer.update()
